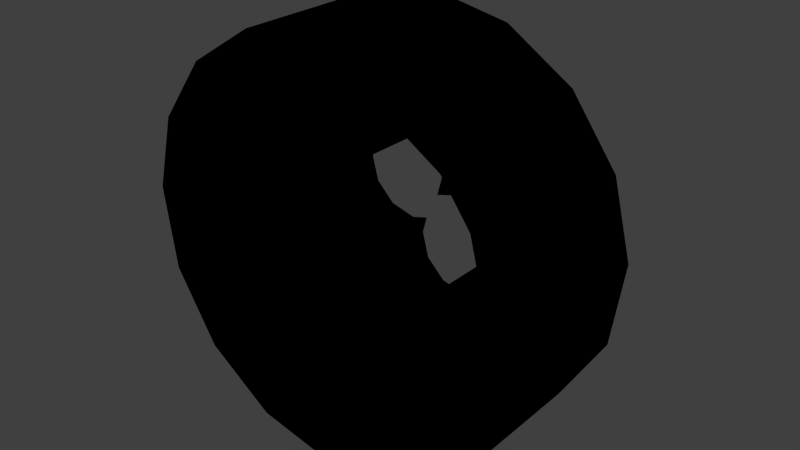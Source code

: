 # Source: HoleB.blend  (saved by Blender 2.78.0; exported with 4.5.12 LTS)
import bpy
from mathutils import Matrix  # noqa: F401  (used for matrix-valued properties, if any)

bpy.ops.wm.read_factory_settings(use_empty=True)
scene = bpy.context.scene
scene.name = 'Scene'

# ---- collections
col_collection_1 = bpy.data.collections.new('Collection 1'); scene.collection.children.link(col_collection_1)

# ---- images (referenced by path relative to the original .blend; pixels are not part of the script)
import os
ASSET_DIR = os.environ.get("B2B_ASSET_DIR", "")  # directory of the original .blend (textures are referenced by path, not embedded)
HERE = os.path.dirname(os.path.abspath(__file__))  # packed textures are extracted next to this script under _unpacked/

def load_image(name, relpath, width, height, colorspace="sRGB"):
    """Load a texture the original file referenced (path relative to the .blend, or extracted next to this script)."""
    p = next((c for c in (os.path.join(HERE, relpath), os.path.join(ASSET_DIR, relpath)) if relpath and os.path.exists(c)), "")
    if p:
        img = bpy.data.images.load(p, check_existing=True)
        img.name = name
    else:  # same state as the original file: an image datablock whose file is absent (Cycles renders it pink)
        img = bpy.data.images.new(name, width, height)
        img.source = "FILE"
        img.filepath = "//" + (relpath or name)
    img.colorspace_settings.name = colorspace
    return img
img_spec_arch = load_image('spec/Arch', 'Arch.png', 1024, 1024, 'sRGB')
img_norm_arch = load_image('norm/Arch', 'Arch.png', 1024, 1024, 'sRGB')
img_diff_arch = load_image('diff/Arch', 'Arch.png', 1024, 1024, 'sRGB')
img_spec_ceiling = load_image('spec/Ceiling', 'Ceiling.png', 1024, 1024, 'sRGB')
img_diff_ceiling = load_image('diff/Ceiling', 'Ceiling.png', 1024, 1024, 'sRGB')

# ---- materials (node trees are filled in below, after node groups)
mat_0_outside = bpy.data.materials.new('0_Outside')
mat_0_outside.alpha_threshold = 0.0
mat_0_outside.roughness = 0.5
mat_1_inside = bpy.data.materials.new('1_Inside')
mat_1_inside.alpha_threshold = 0.0
mat_1_inside.roughness = 0.5

# ---- material node trees
mat_0_outside.use_nodes = True; mat_0_outside.node_tree.nodes.clear()
_N = mat_0_outside.node_tree.nodes; _L = mat_0_outside.node_tree.links
n0 = _N.new('ShaderNodeTexImage'); n0.name = 'Image Texture.001'; n0.location = (368, 301)
n0.width = 140
n0.image = img_spec_arch
n1 = _N.new('ShaderNodeTexImage'); n1.name = 'Image Texture.002'; n1.location = (179, 303)
n1.width = 140
n1.image = img_norm_arch
n2 = _N.new('ShaderNodeTexImage'); n2.name = 'Image Texture'; n2.location = (-6, 293)
n2.width = 140
n2.image = img_diff_arch
mat_1_inside.use_nodes = True; mat_1_inside.node_tree.nodes.clear()
_N = mat_1_inside.node_tree.nodes; _L = mat_1_inside.node_tree.links
n0 = _N.new('ShaderNodeTexImage'); n0.name = 'Image Texture.001'; n0.location = (368, 301)
n0.width = 140
n0.image = img_spec_ceiling
n1 = _N.new('ShaderNodeTexImage'); n1.name = 'Image Texture'; n1.location = (-6, 293)
n1.width = 140
n1.image = img_diff_ceiling

# ---- world
world_world = bpy.data.worlds.new('World'); scene.world = world_world
world_world.color = (0.05088, 0.05088, 0.05088)
world_world.use_sun_shadow = False
world_world.sun_shadow_jitter_overblur = 0.0
world_world.cycles.sampling_method = 'NONE'
world_world.cycles.sample_map_resolution = 256

# ---- meshes
me_holeb = bpy.data.meshes.new('HoleB')
me_holeb.from_pydata([(-0.00016, 0.17, 0.2015), (-0.00016, -0.01598, 0.2015), (-0.04535, -0.01598, 0.1894), (-0.04535, 0.17, 0.1894), (-0.07842, -0.01598, 0.1563), (-0.07842, 0.17, 0.1563), (-0.09052, -0.01598, 0.1112), (-0.09052, 0.17, 0.1112), (-0.08258, -0.01598, 0.08153), (-0.1574, 0.17, 0.07737), (-0.1574, -0.01598, 0.07737), (-0.1905, -0.01598, 0.0443), (-0.1122, 0.17, 0.08947), (-0.1122, -0.01598, 0.08947), (-0.08258, 0.17, 0.08153), (0.04502, 0.17, 0.1894), (0.04502, -0.01598, 0.1894), (0.07809, 0.17, 0.1563), (0.07809, -0.01598, 0.1563), (0.09019, 0.17, 0.1112), (0.09019, -0.01598, 0.1112), (0.08225, 0.17, 0.08153), (0.08225, -0.01598, 0.08153), (0.2018, 0.17, 0.00083), (0.2018, -0.01598, 0.00083), (0.1901, -0.01598, 0.0443), (0.1901, 0.17, 0.0443), (0.1571, -0.01598, 0.07737), (0.1571, 0.17, 0.07737), (0.1119, -0.01598, 0.08947), (0.1119, 0.17, 0.08947), (-0.1905, 0.17, 0.0443), (-0.2021, -0.01598, 0.00083), (-0.04535, 0.17, -0.1877), (-0.04535, -0.01598, -0.1877), (-0.00016, -0.01598, -0.1998), (-0.07842, 0.17, -0.1547), (-0.07842, -0.01598, -0.1547), (-0.09052, 0.17, -0.1095), (-0.09052, -0.01598, -0.1095), (-0.08258, 0.17, -0.07987), (-0.08258, -0.01598, -0.07987), (-0.1905, 0.17, -0.04264), (-0.1905, -0.01598, -0.04264), (-0.1574, -0.01598, -0.07571), (-0.1574, 0.17, -0.07571), (-0.1122, -0.01598, -0.08781), (-0.1122, 0.17, -0.08781), (-0.00016, 0.17, -0.1998), (0.04502, -0.01598, -0.1877), (0.04502, 0.17, -0.1877), (0.07809, -0.01598, -0.1547), (0.07809, 0.17, -0.1547), (0.09019, -0.01598, -0.1095), (0.09019, 0.17, -0.1095), (0.08225, -0.01598, -0.07987), (0.1571, 0.17, -0.07571), (0.1571, -0.01598, -0.07571), (0.1901, -0.01598, -0.04264), (0.1119, 0.17, -0.08781), (0.1119, -0.01598, -0.08781), (0.08225, 0.17, -0.07987), (-0.2021, 0.17, 0.00083), (0.1901, 0.17, -0.04264), (0.2121, -0.01598, 0.01365), (0.1922, -0.01598, 0.09069), (-0.2, -0.01598, -0.07177), (0.0, -0.1274, -0.2878), (0.0, -0.1075, -0.23), (-0.09142, -0.1075, -0.2111), (-0.2121, 0.07591, 0.01365), (-0.2121, -0.08335, 0.01365), (-0.2, -0.08335, -0.07177), (-0.2602, -0.1274, 0.1228), (-0.2872, -0.1274, 0.01848), (-0.2295, -0.1075, 0.01477), (-0.3252, -0.17, -0.1167), (-0.2709, -0.1274, -0.09719), (-0.3448, -0.17, 0.02219), (-0.3448, 0.07591, 0.02219), (0.0, 0.07591, 0.2125), (0.0, -0.08335, 0.2125), (-0.07816, -0.08335, 0.1976), (-0.1058, -0.1274, 0.2676), (0.0, -0.1274, 0.2878), (0.0, -0.17, 0.3455), (-0.1271, -0.17, 0.3213), (0.0, 0.07591, 0.3455), (0.1144, -0.1274, -0.2641), (0.09142, -0.1075, -0.2111), (0.2, 0.07591, -0.07177), (0.2, -0.08335, -0.07177), (0.2121, -0.08335, 0.01365), (0.2602, -0.1274, 0.1228), (0.208, -0.1075, 0.09814), (0.2295, -0.1075, 0.01477), (0.2872, -0.1274, 0.01848), (0.2709, -0.1274, -0.09719), (0.3252, -0.17, -0.1167), (0.3252, 0.07591, -0.1167), (0.3448, 0.07591, 0.02219), (0.07816, 0.07591, 0.1976), (0.07816, -0.08335, 0.1976), (0.1058, -0.1274, 0.2676), (0.1271, -0.17, 0.3213), (0.1271, 0.07591, 0.3213), (-0.2099, -0.1274, -0.1968), (-0.1678, -0.1075, -0.1573), (-0.155, 0.07591, -0.1454), (-0.155, -0.08335, -0.1454), (-0.08447, -0.08335, -0.195), (-0.1968, -0.1274, 0.2099), (-0.1573, -0.1075, 0.1678), (-0.08458, -0.1075, 0.2138), (-0.1144, -0.1274, -0.2641), (-0.252, -0.17, -0.2363), (-0.1373, -0.17, -0.3171), (-0.252, 0.07591, -0.2363), (-0.1454, 0.07591, 0.155), (-0.1454, -0.08335, 0.155), (-0.1922, -0.08335, 0.09069), (-0.2363, -0.17, 0.252), (-0.3125, -0.17, 0.1475), (-0.2363, 0.07591, 0.252), (0.2165, -0.1075, -0.07768), (0.1678, -0.1075, -0.1573), (0.08447, -0.08335, -0.195), (0.155, -0.08335, -0.1454), (0.155, 0.07591, -0.1454), (0.08458, -0.1075, 0.2138), (0.1573, -0.1075, 0.1678), (0.1373, -0.17, -0.3171), (0.252, -0.17, -0.2363), (0.2099, -0.1274, -0.1968), (0.1373, 0.07591, -0.3171), (0.252, 0.07591, -0.2363), (0.1922, -0.08335, 0.09069), (0.1454, -0.08335, 0.155), (0.1454, 0.07591, 0.155), (0.3125, -0.17, 0.1475), (0.2363, -0.17, 0.252), (0.1968, -0.1274, 0.2099), (0.3125, 0.07591, 0.1475), (0.2363, 0.07591, 0.252), (-0.2, 0.07591, -0.07177), (-0.208, -0.1075, 0.09814), (-0.3252, 0.07591, -0.1167), (-0.07816, 0.07591, 0.1976), (-0.1271, 0.07591, 0.3213), (-0.2165, -0.1075, -0.07768), (-0.08447, 0.07591, -0.195), (0.0, -0.08335, -0.2125), (0.0, -0.1075, 0.23), (0.0, -0.17, -0.3455), (-0.1373, 0.07591, -0.3171), (-0.1922, 0.07591, 0.09069), (-0.3125, 0.07591, 0.1475), (0.08447, 0.07591, -0.195), (0.0, 0.07591, -0.3455), (0.1922, 0.07591, 0.09069), (0.3448, -0.17, 0.02219), (0.0, -0.01598, 0.2125), (0.07816, -0.01598, 0.1976), (0.1454, -0.01598, 0.155), (0.2, -0.01598, -0.07177), (0.08447, -0.01598, -0.195), (0.155, -0.01598, -0.1454), (0.0, -0.01598, -0.2125), (-0.08447, -0.01598, -0.195), (-0.155, -0.01598, -0.1454), (-0.1922, -0.01598, 0.09069), (-0.2121, -0.01598, 0.01365), (-0.07816, -0.01598, 0.1976), (-0.1454, -0.01598, 0.155), (0.2121, 0.07591, 0.01365), (0.0, 0.07591, -0.2125)], [], [(50, 48, 35, 49), (45, 42, 43, 44), (3, 0, 1, 2), (26, 23, 24, 25), (12, 14, 8, 13), (21, 30, 29, 22), (33, 36, 37, 34), (59, 61, 55, 60), (54, 52, 51, 53), (30, 28, 27, 29), (14, 7, 6, 8), (5, 3, 2, 4), (9, 12, 13, 10), (40, 47, 46, 41), (15, 17, 18, 16), (61, 54, 53, 55), (63, 56, 57, 58), (17, 19, 20, 18), (36, 38, 39, 37), (56, 59, 60, 57), (19, 21, 22, 20), (38, 40, 41, 39), (23, 63, 58, 24), (31, 9, 10, 11), (7, 5, 4, 6), (42, 62, 32, 43), (28, 26, 25, 27), (47, 45, 44, 46), (48, 33, 34, 35), (0, 15, 16, 1), (62, 31, 11, 32), (25, 64, 65), (43, 32, 66), (68, 67, 88, 89), (174, 92, 136, 159), (84, 83, 113, 152), (76, 115, 106, 77), (132, 135, 99, 98), (70, 155, 120, 71), (141, 140, 104, 103), (174, 90, 91, 92), (97, 96, 95, 124), (79, 78, 122, 156), (145, 73, 74, 75), (133, 132, 98, 97), (85, 104, 105, 87), (146, 76, 78, 79), (86, 83, 84, 85), (160, 100, 142, 139), (133, 97, 124, 125), (138, 137, 102, 101), (96, 93, 94, 95), (83, 111, 112, 113), (148, 86, 85, 87), (137, 130, 129, 102), (85, 84, 103, 104), (150, 108, 109, 110), (114, 67, 68, 69), (159, 136, 137, 138), (112, 111, 73, 145), (116, 114, 106, 115), (139, 142, 143, 140), (156, 122, 121, 123), (96, 160, 139, 93), (153, 158, 134, 131), (149, 77, 106, 107), (155, 118, 119, 120), (133, 125, 89, 88), (160, 96, 97, 98), (175, 151, 126, 157), (147, 80, 81, 82), (114, 116, 153, 67), (128, 127, 91, 90), (106, 114, 69, 107), (108, 144, 72, 109), (141, 103, 129, 130), (88, 131, 132, 133), (160, 98, 99, 100), (144, 70, 71, 72), (93, 139, 140, 141), (158, 153, 116, 154), (154, 116, 115, 117), (103, 84, 152, 129), (88, 67, 153, 131), (117, 115, 76, 146), (175, 150, 110, 151), (121, 111, 83, 86), (131, 134, 135, 132), (75, 74, 77, 149), (123, 121, 86, 148), (93, 141, 130, 94), (78, 76, 77, 74), (80, 101, 102, 81), (118, 147, 82, 119), (122, 78, 74, 73), (140, 143, 105, 104), (122, 73, 111, 121), (102, 129, 152, 81), (71, 75, 149, 72), (112, 145, 120, 119), (89, 125, 127, 126), (120, 145, 75, 71), (124, 95, 92, 91), (81, 152, 113, 82), (127, 125, 124, 91), (136, 94, 130, 137), (107, 69, 110, 109), (82, 113, 112, 119), (149, 107, 109, 72), (95, 94, 136, 92), (110, 69, 68, 151), (68, 89, 126, 151), (161, 1, 16), (16, 162, 161), (27, 65, 163), (24, 164, 64), (51, 165, 166), (49, 35, 167), (60, 55, 53), (49, 167, 165), (166, 53, 51), (51, 49, 165), (18, 162, 16), (60, 53, 166), (163, 162, 18), (57, 60, 166), (163, 18, 20), (164, 57, 166), (29, 20, 22), (58, 57, 164), (163, 20, 29), (24, 58, 164), (163, 29, 27), (25, 24, 64), (65, 27, 25), (167, 35, 34), (34, 168, 167), (44, 66, 169), (11, 170, 171), (4, 172, 173), (2, 1, 161), (13, 8, 6), (2, 161, 172), (173, 6, 4), (4, 2, 172), (37, 168, 34), (13, 6, 173), (169, 168, 37), (10, 13, 173), (169, 37, 39), (170, 10, 173), (46, 39, 41), (11, 10, 170), (169, 39, 46), (32, 11, 171), (169, 46, 44), (66, 32, 171), (66, 44, 43), (52, 50, 49, 51), (157, 126, 127, 128)])
me_holeb.polygons.foreach_set('use_smooth', [True] * 160)
me_holeb.polygons.foreach_set('material_index', [1, 1, 1, 1, 1, 1, 1, 1, 1, 1, 1, 1, 1, 1, 1, 1, 1, 1, 1, 1, 1, 1, 1, 1, 1, 1, 1, 1, 1, 1, 1, 1, 1, 0, 0, 0, 0, 0, 0, 0, 0, 0, 0, 0, 0, 0, 0, 0, 0, 0, 0, 0, 0, 0, 0, 0, 0, 0, 0, 0, 0, 0, 0, 0, 0, 0, 0, 0, 0, 0, 0, 0, 0, 0, 0, 0, 0, 0, 0, 0, 0, 0, 0, 0, 0, 0, 0, 0, 0, 0, 0, 0, 0, 0, 0, 0, 0, 0, 0, 0, 0, 0, 0, 0, 0, 0, 0, 0, 0, 0, 0, 0, 1, 1, 1, 1, 1, 1, 1, 1, 1, 1, 1, 1, 1, 1, 1, 1, 1, 1, 1, 1, 1, 1, 1, 1, 1, 1, 1, 1, 1, 1, 1, 1, 1, 1, 1, 1, 1, 1, 1, 1, 1, 1, 1, 1, 1, 1, 1, 0])
_k = set([(1, 2), (1, 16), (2, 4), (4, 6), (6, 8), (8, 13), (8, 14), (10, 11), (10, 13), (11, 32), (16, 18), (18, 20), (20, 22), (21, 22), (22, 29), (24, 25), (24, 58), (25, 27), (27, 29), (32, 43), (34, 35), (34, 37), (35, 49), (37, 39), (39, 41), (40, 41), (41, 46), (43, 44), (44, 46), (49, 51), (51, 53), (53, 55), (55, 60), (55, 61), (57, 58), (57, 60), (76, 78), (76, 115), (78, 122), (85, 86), (85, 104), (86, 121), (98, 132), (98, 160), (104, 140), (115, 116), (116, 153), (121, 122), (131, 132), (131, 153), (139, 140), (139, 160)])
me_holeb.attributes.new('sharp_edge', 'BOOLEAN', 'EDGE').data.foreach_set('value', [ (min(e.vertices), max(e.vertices)) in _k for e in me_holeb.edges])
_uv = me_holeb.uv_layers.new(name='UVMap')
_uv.uv.foreach_set('vector', [0.8159, 0.1556, 0.8159, 0.1217, 0.9551, 0.1217, 0.9551, 0.1556, 0.8159, 0.891, 0.8159, 0.856, 0.9551, 0.856, 0.9551, 0.891, 0.8159, 0.6286, 0.8159, 0.5948, 0.9551, 0.5948, 0.9551, 0.6286, 0.8159, 0.395, 0.8159, 0.3613, 0.9551, 0.3613, 0.9551, 0.395, 0.8159, 0.7323, 0.8159, 0.7093, 0.9551, 0.7093, 0.9551, 0.7323, 0.8159, 0.4802, 0.8159, 0.4603, 0.9551, 0.4603, 0.9551, 0.4802, 0.8159, 0.0879, 0.8159, 0.0529, 0.9551, 0.0529, 0.9551, 0.0879, 0.8159, 0.2668, 0.8159, 0.2438, 0.9551, 0.2438, 0.9551, 0.2668, 0.8159, 0.2209, 0.8159, 0.1906, 0.9551, 0.1906, 0.9551, 0.2209, 0.8159, 0.4603, 0.8159, 0.4253, 0.9551, 0.4253, 0.9551, 0.4603, 0.8159, 0.7093, 0.8159, 0.6871, 0.9551, 0.6871, 0.9551, 0.7093, 0.8159, 0.6533, 0.8159, 0.6286, 0.9551, 0.6286, 0.9551, 0.6533, 0.8159, 0.7626, 0.8159, 0.7323, 0.9551, 0.7323, 0.9551, 0.7626, 0.8159, 0.9442, 0.8159, 0.9213, 0.9551, 0.9213, 0.9551, 0.9442, 0.8159, 0.5609, 0.8159, 0.5362, 0.9551, 0.5362, 0.9551, 0.5609, 0.8159, 0.2438, 0.8159, 0.2209, 0.9551, 0.2209, 0.9551, 0.2438, 0.8159, 0.3321, 0.8159, 0.2971, 0.9551, 0.2971, 0.9551, 0.3321, 0.8159, 0.5362, 0.8159, 0.5024, 0.9551, 0.5024, 0.9551, 0.5362, 0.8159, 0.0529, 0.8159, 0.0226, 0.9551, 0.0226, 0.9551, 0.0529, 0.8159, 0.2971, 0.8159, 0.2668, 0.9551, 0.2668, 0.9551, 0.2971, 0.8159, 0.5024, 0.8159, 0.4802, 0.9551, 0.4802, 0.9551, 0.5024, 0.8159, 0.9672, 0.8159, 0.9442, 0.9551, 0.9442, 0.9551, 0.9672, 0.8159, 0.3613, 0.8159, 0.3321, 0.9551, 0.3321, 0.9551, 0.3613, 0.8159, 0.7976, 0.8159, 0.7626, 0.9551, 0.7626, 0.9551, 0.7976, 0.8159, 0.6871, 0.8159, 0.6533, 0.9551, 0.6533, 0.9551, 0.6871, 0.8159, 0.856, 0.8159, 0.8268, 0.9551, 0.8268, 0.9551, 0.856, 0.8159, 0.4253, 0.8159, 0.395, 0.9551, 0.395, 0.9551, 0.4253, 0.8159, 0.9213, 0.8159, 0.891, 0.9551, 0.891, 0.9551, 0.9213, 0.8159, 0.1217, 0.8159, 0.0879, 0.9551, 0.0879, 0.9551, 0.1217, 0.8159, 0.5948, 0.8159, 0.5609, 0.9551, 0.5609, 0.9551, 0.5948, 0.8159, 0.8268, 0.8159, 0.7976, 0.9551, 0.7976, 0.9551, 0.8268, 0.5085, 0.5443, 0.5083, 0.5726, 0.4873, 0.5168, 0.779, 0.4338, 0.7674, 0.4021, 0.7974, 0.4475, 0.0033, 0.1621, 0.0033, 0.1878, 0.1275, 0.1878, 0.1275, 0.1621, 0.4999, 0.0638, 0.4999, 0.1451, 0.6143, 0.1451, 0.6143, 0.0638, 0.9575, 0.1878, 0.8431, 0.1878, 0.8431, 0.1621, 0.9575, 0.1621, 0.3758, 0.2169, 0.2516, 0.2169, 0.2516, 0.1878, 0.3758, 0.1878, 0.2516, 0.2169, 0.2516, 0.3263, 0.3758, 0.3263, 0.3758, 0.2169, 0.4999, 0.0638, 0.6143, 0.0638, 0.6143, 0.1451, 0.4999, 0.1451, 0.7287, 0.1878, 0.7287, 0.2169, 0.8431, 0.2169, 0.8431, 0.1878, 0.4999, 0.0638, 0.3758, 0.0638, 0.3758, 0.1451, 0.4999, 0.1451, 0.3758, 0.1878, 0.4999, 0.1878, 0.4999, 0.1621, 0.3758, 0.1621, 0.4999, 0.3263, 0.4999, 0.2169, 0.6143, 0.2169, 0.6143, 0.3263, 0.6143, 0.1621, 0.6143, 0.1878, 0.4999, 0.1878, 0.4999, 0.1621, 0.2516, 0.1878, 0.2516, 0.2169, 0.3758, 0.2169, 0.3758, 0.1878, 0.9575, 0.2169, 0.8431, 0.2169, 0.8431, 0.3263, 0.9575, 0.3263, 0.3758, 0.3263, 0.3758, 0.2169, 0.4999, 0.2169, 0.4999, 0.3263, 0.8431, 0.2169, 0.8431, 0.1878, 0.9575, 0.1878, 0.9575, 0.2169, 0.4999, 0.2169, 0.4999, 0.3263, 0.6143, 0.3263, 0.6143, 0.2169, 0.2516, 0.1878, 0.3758, 0.1878, 0.3758, 0.1621, 0.2516, 0.1621, 0.7287, 0.0638, 0.7287, 0.1451, 0.8431, 0.1451, 0.8431, 0.0638, 0.4999, 0.1878, 0.6143, 0.1878, 0.6143, 0.1621, 0.4999, 0.1621, 0.8431, 0.1878, 0.7287, 0.1878, 0.7287, 0.1621, 0.8431, 0.1621, 0.8431, 0.3263, 0.8431, 0.2169, 0.9575, 0.2169, 0.9575, 0.3263, 0.7287, 0.1451, 0.7287, 0.1621, 0.8431, 0.1621, 0.8431, 0.1451, 0.9575, 0.2169, 0.9575, 0.1878, 0.8431, 0.1878, 0.8431, 0.2169, 0.1275, 0.0638, 0.2516, 0.0638, 0.2516, 0.1451, 0.1275, 0.1451, 0.1275, 0.1878, 0.0033, 0.1878, 0.0033, 0.1621, 0.1275, 0.1621, 0.6143, 0.0638, 0.6143, 0.1451, 0.7287, 0.1451, 0.7287, 0.0638, 0.7287, 0.1621, 0.7287, 0.1878, 0.6143, 0.1878, 0.6143, 0.1621, 0.1275, 0.2169, 0.1275, 0.1878, 0.2516, 0.1878, 0.2516, 0.2169, 0.6143, 0.2169, 0.6143, 0.3263, 0.7287, 0.3263, 0.7287, 0.2169, 0.6143, 0.3263, 0.6143, 0.2169, 0.7287, 0.2169, 0.7287, 0.3263, 0.4999, 0.1878, 0.4999, 0.2169, 0.6143, 0.2169, 0.6143, 0.1878, 0.0033, 0.2169, 0.0033, 0.3263, 0.1275, 0.3263, 0.1275, 0.2169, 0.3758, 0.1621, 0.3758, 0.1878, 0.2516, 0.1878, 0.2516, 0.1621, 0.6143, 0.0638, 0.7287, 0.0638, 0.7287, 0.1451, 0.6143, 0.1451, 0.2516, 0.1878, 0.2516, 0.1621, 0.1275, 0.1621, 0.1275, 0.1878, 0.4999, 0.2169, 0.4999, 0.1878, 0.3758, 0.1878, 0.3758, 0.2169, 0.0033, 0.0638, 0.0033, 0.1451, 0.1275, 0.1451, 0.1275, 0.0638, 0.8431, 0.0638, 0.9575, 0.0638, 0.9575, 0.1451, 0.8431, 0.1451, 0.1275, 0.1878, 0.1275, 0.2169, 0.0033, 0.2169, 0.0033, 0.1878, 0.2516, 0.0638, 0.2516, 0.1451, 0.3758, 0.1451, 0.3758, 0.0638, 0.2516, 0.1878, 0.1275, 0.1878, 0.1275, 0.1621, 0.2516, 0.1621, 0.2516, 0.0638, 0.3758, 0.0638, 0.3758, 0.1451, 0.2516, 0.1451, 0.7287, 0.1878, 0.8431, 0.1878, 0.8431, 0.1621, 0.7287, 0.1621, 0.1275, 0.1878, 0.1275, 0.2169, 0.2516, 0.2169, 0.2516, 0.1878, 0.4999, 0.2169, 0.3758, 0.2169, 0.3758, 0.3263, 0.4999, 0.3263, 0.3758, 0.0638, 0.4999, 0.0638, 0.4999, 0.1451, 0.3758, 0.1451, 0.6143, 0.1878, 0.6143, 0.2169, 0.7287, 0.2169, 0.7287, 0.1878, 0.0033, 0.3263, 0.0033, 0.2169, 0.1275, 0.2169, 0.1275, 0.3263, 0.1275, 0.3263, 0.1275, 0.2169, 0.2516, 0.2169, 0.2516, 0.3263, 0.8431, 0.1878, 0.9575, 0.1878, 0.9575, 0.1621, 0.8431, 0.1621, 0.1275, 0.1878, 0.0033, 0.1878, 0.0033, 0.2169, 0.1275, 0.2169, 0.2516, 0.3263, 0.2516, 0.2169, 0.3758, 0.2169, 0.3758, 0.3263, 0.0033, 0.0638, 0.1275, 0.0638, 0.1275, 0.1451, 0.0033, 0.1451, 0.7287, 0.2169, 0.7287, 0.1878, 0.8431, 0.1878, 0.8431, 0.2169, 0.1275, 0.2169, 0.1275, 0.3263, 0.2516, 0.3263, 0.2516, 0.2169, 0.4999, 0.1621, 0.4999, 0.1878, 0.3758, 0.1878, 0.3758, 0.1621, 0.7287, 0.3263, 0.7287, 0.2169, 0.8431, 0.2169, 0.8431, 0.3263, 0.6143, 0.1878, 0.7287, 0.1878, 0.7287, 0.1621, 0.6143, 0.1621, 0.4999, 0.2169, 0.3758, 0.2169, 0.3758, 0.1878, 0.4999, 0.1878, 0.9575, 0.0638, 0.8431, 0.0638, 0.8431, 0.1451, 0.9575, 0.1451, 0.7287, 0.0638, 0.8431, 0.0638, 0.8431, 0.1451, 0.7287, 0.1451, 0.6143, 0.2169, 0.4999, 0.2169, 0.4999, 0.1878, 0.6143, 0.1878, 0.7287, 0.2169, 0.7287, 0.3263, 0.8431, 0.3263, 0.8431, 0.2169, 0.6143, 0.2169, 0.6143, 0.1878, 0.7287, 0.1878, 0.7287, 0.2169, 0.8431, 0.1451, 0.8431, 0.1621, 0.9575, 0.1621, 0.9575, 0.1451, 0.4999, 0.1451, 0.4999, 0.1621, 0.3758, 0.1621, 0.3758, 0.1451, 0.7287, 0.1621, 0.6143, 0.1621, 0.6143, 0.1451, 0.7287, 0.1451, 0.1275, 0.1621, 0.2516, 0.1621, 0.2516, 0.1451, 0.1275, 0.1451, 0.6143, 0.1451, 0.6143, 0.1621, 0.4999, 0.1621, 0.4999, 0.1451, 0.3758, 0.1621, 0.4999, 0.1621, 0.4999, 0.1451, 0.3758, 0.1451, 0.9575, 0.1451, 0.9575, 0.1621, 0.8431, 0.1621, 0.8431, 0.1451, 0.2516, 0.1451, 0.2516, 0.1621, 0.3758, 0.1621, 0.3758, 0.1451, 0.6143, 0.1451, 0.6143, 0.1621, 0.7287, 0.1621, 0.7287, 0.1451, 0.2516, 0.1621, 0.1275, 0.1621, 0.1275, 0.1451, 0.2516, 0.1451, 0.8431, 0.1451, 0.8431, 0.1621, 0.7287, 0.1621, 0.7287, 0.1451, 0.3758, 0.1621, 0.2516, 0.1621, 0.2516, 0.1451, 0.3758, 0.1451, 0.4999, 0.1621, 0.6143, 0.1621, 0.6143, 0.1451, 0.4999, 0.1451, 0.1275, 0.1451, 0.1275, 0.1621, 0.0033, 0.1621, 0.0033, 0.1451, 0.0033, 0.1621, 0.1275, 0.1621, 0.1275, 0.1451, 0.0033, 0.1451, 0.5526, 0.3595, 0.5574, 0.3662, 0.5349, 0.393, 0.5349, 0.393, 0.5111, 0.4022, 0.5526, 0.3595, 0.5146, 0.5098, 0.4873, 0.5168, 0.4883, 0.4573, 0.5201, 0.576, 0.5524, 0.6197, 0.5083, 0.5726, 0.6628, 0.618, 0.6762, 0.6454, 0.6117, 0.6454, 0.6973, 0.624, 0.7302, 0.6119, 0.7355, 0.6198, 0.6133, 0.5916, 0.628, 0.5739, 0.6359, 0.5955, 0.6973, 0.624, 0.7355, 0.6198, 0.6762, 0.6454, 0.6117, 0.6454, 0.6359, 0.5955, 0.6628, 0.618, 0.6628, 0.618, 0.6973, 0.624, 0.6762, 0.6454, 0.5289, 0.4275, 0.5111, 0.4022, 0.5349, 0.393, 0.6133, 0.5916, 0.6359, 0.5955, 0.6117, 0.6454, 0.4883, 0.4573, 0.5111, 0.4022, 0.5289, 0.4275, 0.5804, 0.6036, 0.6133, 0.5916, 0.6117, 0.6454, 0.4883, 0.4573, 0.5289, 0.4275, 0.541, 0.4604, 0.5524, 0.6197, 0.5804, 0.6036, 0.6117, 0.6454, 0.537, 0.483, 0.541, 0.4604, 0.5586, 0.4751, 0.546, 0.5976, 0.5804, 0.6036, 0.5524, 0.6197, 0.4883, 0.4573, 0.541, 0.4604, 0.537, 0.483, 0.5201, 0.576, 0.546, 0.5976, 0.5524, 0.6197, 0.4883, 0.4573, 0.537, 0.483, 0.5146, 0.5098, 0.5085, 0.5443, 0.5201, 0.576, 0.5083, 0.5726, 0.4873, 0.5168, 0.5146, 0.5098, 0.5085, 0.5443, 0.7355, 0.6198, 0.7302, 0.6119, 0.7526, 0.5851, 0.7526, 0.5851, 0.7797, 0.5727, 0.7355, 0.6198, 0.773, 0.4682, 0.7974, 0.4475, 0.8015, 0.5119, 0.7416, 0.3805, 0.7227, 0.3514, 0.768, 0.39, 0.6248, 0.3601, 0.6068, 0.335, 0.6663, 0.3321, 0.5903, 0.3541, 0.5574, 0.3662, 0.5526, 0.3595, 0.6742, 0.3865, 0.6595, 0.4042, 0.6516, 0.3826, 0.5903, 0.3541, 0.5526, 0.3595, 0.6068, 0.335, 0.6663, 0.3321, 0.6516, 0.3826, 0.6248, 0.3601, 0.6248, 0.3601, 0.5903, 0.3541, 0.6068, 0.335, 0.7586, 0.5506, 0.7797, 0.5727, 0.7526, 0.5851, 0.6742, 0.3865, 0.6516, 0.3826, 0.6663, 0.3321, 0.8015, 0.5119, 0.7797, 0.5727, 0.7586, 0.5506, 0.7071, 0.3745, 0.6742, 0.3865, 0.6663, 0.3321, 0.8015, 0.5119, 0.7586, 0.5506, 0.7466, 0.5177, 0.7227, 0.3514, 0.7071, 0.3745, 0.6663, 0.3321, 0.7506, 0.4951, 0.7466, 0.5177, 0.729, 0.503, 0.7416, 0.3805, 0.7071, 0.3745, 0.7227, 0.3514, 0.8015, 0.5119, 0.7466, 0.5177, 0.7506, 0.4951, 0.7674, 0.4021, 0.7416, 0.3805, 0.768, 0.39, 0.8015, 0.5119, 0.7506, 0.4951, 0.773, 0.4682, 0.7974, 0.4475, 0.7674, 0.4021, 0.768, 0.39, 0.7974, 0.4475, 0.773, 0.4682, 0.779, 0.4338, 0.8159, 0.1906, 0.8159, 0.1556, 0.9551, 0.1556, 0.9551, 0.1906, 0.1275, 0.0638, 0.1275, 0.1451, 0.2516, 0.1451, 0.2516, 0.0638])
me_holeb.materials.append(mat_0_outside)
me_holeb.materials.append(mat_1_inside)
me_holeb.use_remesh_preserve_volume = False
me_holeb.use_remesh_preserve_attributes = False
me_holeb.use_mirror_vertex_groups = False
me_holeb.update()

# ---- objects
ob_holeb = bpy.data.objects.new('HoleB', me_holeb)

# ---- transforms, parenting, visibility, modifiers, constraints
ob_holeb.location = (0.0, 0.0, 0.0)
ob_holeb.lineart.crease_threshold = 0.0
_m = ob_holeb.modifiers.new('EdgeSplit', 'EDGE_SPLIT')
_m.use_edge_angle = False
_m = ob_holeb.modifiers.new('Triangulate', 'TRIANGULATE')
_m.quad_method = 'BEAUTY'

# ---- collection membership
col_collection_1.objects.link(ob_holeb)

# ---- scene / render settings (as saved in the file)
scene.frame_start = 1; scene.frame_end = 250; scene.frame_set(1)
scene.render.engine = 'CYCLES'
scene.render.resolution_percentage = 50
scene.render.dither_intensity = 0.0
scene.cycles.use_denoising = False
scene.cycles.samples = 10
scene.cycles.sampling_pattern = 'TABULATED_SOBOL'
scene.cycles.light_sampling_threshold = 0.0
scene.cycles.use_adaptive_sampling = False
scene.cycles.use_light_tree = False
scene.cycles.blur_glossy = 0.0
scene.cycles.pixel_filter_type = 'GAUSSIAN'
scene.cycles.sample_clamp_indirect = 0.0
scene.view_settings.view_transform = 'Standard'
bpy.context.view_layer.update()

# ---- added for rendering (the .blend has no active camera and no usable light): camera, sun
cam_auto = bpy.data.cameras.new('AutoCamera')
cam_auto.lens = 50.0
cam_auto.sensor_width = 36.0
cam_auto.clip_end = 1000.0
ob_auto_camera = bpy.data.objects.new('AutoCamera', cam_auto)
scene.collection.objects.link(ob_auto_camera)
ob_auto_camera.location = (0.956465, -1.14776, 0.765172)
ob_auto_camera.rotation_euler = (1.09748, -7.21219e-08, 0.694738)
scene.camera = ob_auto_camera
light_auto_sun = bpy.data.lights.new('AutoSun', 'SUN')
light_auto_sun.energy = 3.0
light_auto_sun.angle = 0.0523599
ob_auto_sun = bpy.data.objects.new('AutoSun', light_auto_sun)
scene.collection.objects.link(ob_auto_sun)
ob_auto_sun.rotation_euler = (0.872665, 0.174533, 0.523599)
bpy.context.view_layer.update()
